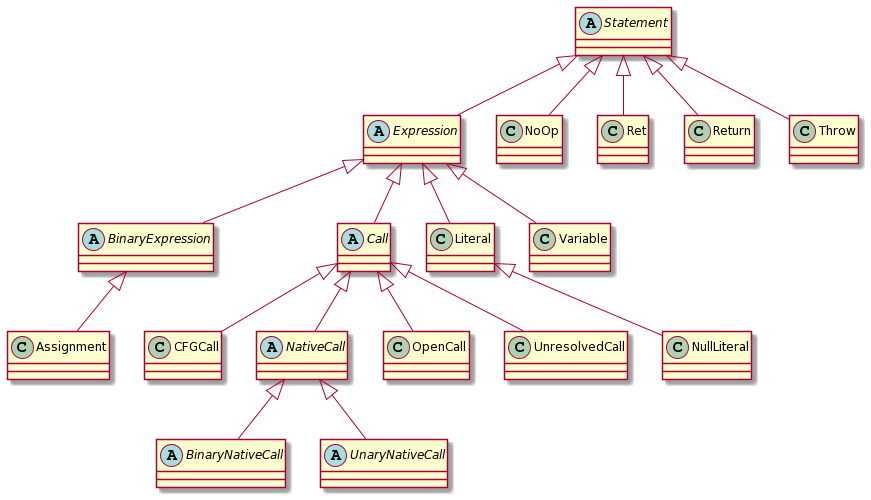

The diagram above was rendered by PlantUML. Its source (embedded in the PNG):
@startuml
class "Assignment" 
abstract class "BinaryExpression" 
abstract class "BinaryNativeCall" 
class "CFGCall"
abstract class "Call"
abstract class "Expression"
class "Literal" 
abstract class "NativeCall"
class "NoOp" 
class "NullLiteral"
class "OpenCall"
class "Ret" 
class "Return" 
abstract class "Statement" 
class "Throw"
abstract class "UnaryNativeCall"
class "UnresolvedCall" 
class "Variable" 

"BinaryExpression" <|-- "Assignment"
"Call" <|-- "CFGCall"
"Call" <|-- "NativeCall"
"Call" <|-- "OpenCall"
"Call" <|-- "UnresolvedCall"
"Expression" <|-- "Call"
"Expression" <|-- "Literal"
"Expression" <|-- "Variable"
"Expression" <|-- "BinaryExpression"
"Literal" <|-- "NullLiteral"
"NativeCall" <|-- "BinaryNativeCall"
"NativeCall" <|-- "UnaryNativeCall"
"Statement" <|-- "Expression"
"Statement" <|-- "NoOp"
"Statement" <|-- "Ret"
"Statement" <|-- "Return"
"Statement" <|-- "Throw"
@enduml